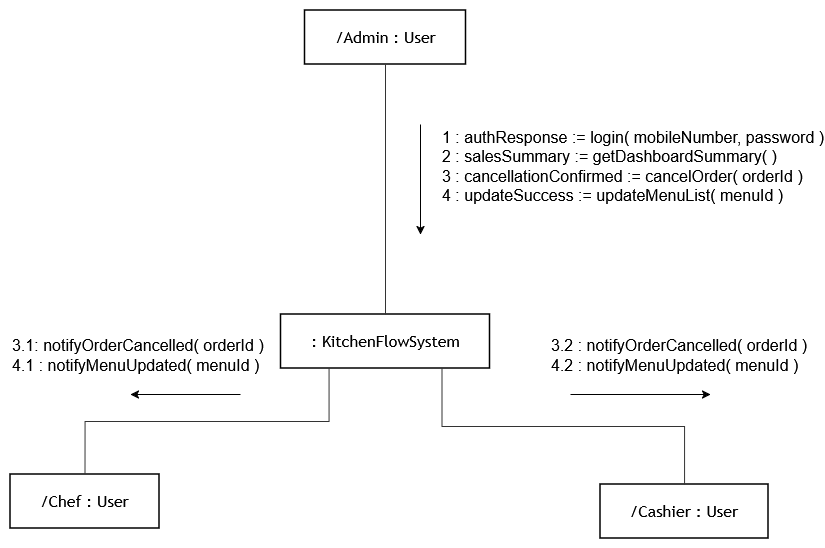

The diagram above was exported from draw.io. Its source (the exported page's mxGraphModel, read from the mxfile embedded in the PNG):
<mxGraphModel dx="2321" dy="853" grid="1" gridSize="10" guides="1" tooltips="1" connect="1" arrows="1" fold="1" page="1" pageScale="1" pageWidth="850" pageHeight="1100" math="0" shadow="0">
  <root>
    <mxCell id="0" />
    <mxCell id="1" parent="0" />
    <UserObject label="" mermaidData="{&#10;  &quot;data&quot;: &quot;\nflowchart TD\n    classDef default fill:#ffffff,stroke:#000000,stroke-width:1.5px,color:#000000;\n\n    Admin[\&quot;/Admin : User\&quot;]\n    System[\&quot;: KitchenFlowSystem\&quot;]\n    Chef[\&quot;/Chef : User\&quot;]\n    Cashier[\&quot;/Cashier : User\&quot;]\n\n    Admin --- |\&quot;1 : authResponse := login( mobileNumber, password ) ➔&lt;br/&gt;2 : salesSummary := getDashboardSummary( ) ➔&lt;br/&gt;3 : cancellationConfirmed := cancelOrder( orderId ) ➔&lt;br/&gt;6 : updateSuccess := updateMenuList( menuId ) ➔\&quot;| System\n\n    System --- |\&quot;4 : notifyOrderCancelled( orderId ) ➔&lt;br/&gt;7 : notifyMenuUpdated( menuId ) ➔\&quot;| Chef\n    System --- |\&quot;5 : notifyOrderCancelled( orderId ) ➔&lt;br/&gt;8 : notifyMenuUpdated( menuId ) ➔\&quot;| Cashier&quot;,&#10;  &quot;config&quot;: null&#10;}" id="t9VCRdJtbmejNR8wNH9N-57">
      <mxCell connectable="0" parent="1" style="group;transparentBounds=1;editIcon=1;lockedGroup=0;groupPadding=10;" vertex="1">
        <mxGeometry as="geometry" />
      </mxCell>
    </UserObject>
    <UserObject label="/Admin : User" mermaidId="n:Admin" mermaidBaseStyle="html=1;whiteSpace=wrap;strokeWidth=1.5;fillColor=default;strokeColor=default;fontColor=default;fontFamily=Trebuchet MS,Verdana,Arial,sans-serif;fontSize=16;" mermaidBaseValue="/Admin : User" id="t9VCRdJtbmejNR8wNH9N-58">
      <mxCell parent="t9VCRdJtbmejNR8wNH9N-57" style="html=1;whiteSpace=wrap;strokeWidth=1.5;fillColor=default;strokeColor=default;fontColor=default;fontFamily=Trebuchet MS,Verdana,Arial,sans-serif;fontSize=16;" vertex="1">
        <mxGeometry height="54" width="161" x="-245.5" y="186" as="geometry" />
      </mxCell>
    </UserObject>
    <UserObject label=": KitchenFlowSystem" mermaidId="n:System" mermaidBaseStyle="html=1;whiteSpace=wrap;strokeWidth=1.5;fillColor=default;strokeColor=default;fontColor=default;fontFamily=Trebuchet MS,Verdana,Arial,sans-serif;fontSize=16;" mermaidBaseValue=": KitchenFlowSystem" id="t9VCRdJtbmejNR8wNH9N-59">
      <mxCell parent="t9VCRdJtbmejNR8wNH9N-57" style="html=1;whiteSpace=wrap;strokeWidth=1.5;fillColor=default;strokeColor=default;fontColor=default;fontFamily=Trebuchet MS,Verdana,Arial,sans-serif;fontSize=16;" vertex="1">
        <mxGeometry height="54" width="209" x="-269.5" y="490" as="geometry" />
      </mxCell>
    </UserObject>
    <UserObject label="/Chef : User" mermaidId="n:Chef" mermaidBaseStyle="html=1;whiteSpace=wrap;strokeWidth=1.5;fillColor=default;strokeColor=default;fontColor=default;fontFamily=Trebuchet MS,Verdana,Arial,sans-serif;fontSize=16;" mermaidBaseValue="/Chef : User" id="t9VCRdJtbmejNR8wNH9N-60">
      <mxCell parent="t9VCRdJtbmejNR8wNH9N-57" style="html=1;whiteSpace=wrap;strokeWidth=1.5;fillColor=default;strokeColor=default;fontColor=default;fontFamily=Trebuchet MS,Verdana,Arial,sans-serif;fontSize=16;" vertex="1">
        <mxGeometry height="54" width="149" x="-540" y="650" as="geometry" />
      </mxCell>
    </UserObject>
    <UserObject label="/Cashier : User" mermaidId="n:Cashier" mermaidBaseStyle="html=1;whiteSpace=wrap;strokeWidth=1.5;fillColor=default;strokeColor=default;fontColor=default;fontFamily=Trebuchet MS,Verdana,Arial,sans-serif;fontSize=16;" mermaidBaseValue="/Cashier : User" id="t9VCRdJtbmejNR8wNH9N-61">
      <mxCell parent="t9VCRdJtbmejNR8wNH9N-57" style="html=1;whiteSpace=wrap;strokeWidth=1.5;fillColor=default;strokeColor=default;fontColor=default;fontFamily=Trebuchet MS,Verdana,Arial,sans-serif;fontSize=16;" vertex="1">
        <mxGeometry height="54" width="168" x="50" y="660" as="geometry" />
      </mxCell>
    </UserObject>
    <UserObject label="" mermaidId="e:Admin-&gt;System#0" mermaidBaseStyle="curved=1;startArrow=none;endArrow=none;strokeColor=light-dark(#333333,#cccccc);html=1;fontSize=16;labelBackgroundColor=light-dark(#E8E8E88D,#2a2a2a8D);fontFamily=Trebuchet MS,Verdana,Arial,sans-serif;fontColor=light-dark(#333333,#cccccc);exitX=0.5;exitY=1;entryX=0.5;entryY=0;" mermaidBaseValue="1 : authResponse := login( mobileNumber, password ) ➔&#10;2 : salesSummary := getDashboardSummary( ) ➔&#10;3 : cancellationConfirmed := cancelOrder( orderId ) ➔&#10;6 : updateSuccess := updateMenuList( menuId ) ➔" id="t9VCRdJtbmejNR8wNH9N-62">
      <mxCell edge="1" parent="t9VCRdJtbmejNR8wNH9N-57" source="t9VCRdJtbmejNR8wNH9N-58" style="startArrow=none;endArrow=none;strokeColor=light-dark(#333333,#cccccc);html=1;fontSize=16;labelBackgroundColor=light-dark(#E8E8E88D,#2a2a2a8D);fontFamily=Trebuchet MS,Verdana,Arial,sans-serif;fontColor=light-dark(#333333,#cccccc);exitX=0.5;exitY=1;entryX=0.5;entryY=0;rounded=0;edgeStyle=orthogonalEdgeStyle;" target="t9VCRdJtbmejNR8wNH9N-59">
        <mxGeometry relative="1" as="geometry" />
      </mxCell>
    </UserObject>
    <mxCell id="t9VCRdJtbmejNR8wNH9N-69" connectable="0" parent="t9VCRdJtbmejNR8wNH9N-62" style="edgeLabel;html=1;align=left;verticalAlign=middle;resizable=0;points=[];" value="&lt;div align=&quot;left&quot;&gt;&lt;font style=&quot;font-size: 16px;&quot;&gt;1 : authResponse := login( mobileNumber, password )&lt;/font&gt;&lt;br&gt;&lt;font style=&quot;font-size: 16px;&quot;&gt;2 : salesSummary := getDashboardSummary( )&lt;/font&gt;&lt;br&gt;&lt;font style=&quot;font-size: 16px;&quot;&gt;3 : cancellationConfirmed := cancelOrder( orderId )&lt;/font&gt;&lt;br&gt;&lt;font style=&quot;font-size: 16px;&quot;&gt;4 : updateSuccess := updateMenuList( menuId )&lt;/font&gt;&lt;/div&gt;" vertex="1">
      <mxGeometry relative="1" x="-0.148" y="3" as="geometry">
        <mxPoint x="52" y="-6" as="offset" />
      </mxGeometry>
    </mxCell>
    <UserObject label="" mermaidId="e:System-&gt;Chef#0" mermaidBaseStyle="curved=1;startArrow=none;endArrow=none;strokeColor=light-dark(#333333,#cccccc);html=1;fontSize=16;labelBackgroundColor=light-dark(#E8E8E88D,#2a2a2a8D);fontFamily=Trebuchet MS,Verdana,Arial,sans-serif;fontColor=light-dark(#333333,#cccccc);exitX=0.23;exitY=1;entryX=0.5;entryY=0;" mermaidBaseValue="4 : notifyOrderCancelled( orderId ) ➔&#10;7 : notifyMenuUpdated( menuId ) ➔" id="t9VCRdJtbmejNR8wNH9N-63">
      <mxCell edge="1" parent="t9VCRdJtbmejNR8wNH9N-57" source="t9VCRdJtbmejNR8wNH9N-59" style="startArrow=none;endArrow=none;strokeColor=light-dark(#333333,#cccccc);html=1;fontSize=16;labelBackgroundColor=light-dark(#E8E8E88D,#2a2a2a8D);fontFamily=Trebuchet MS,Verdana,Arial,sans-serif;fontColor=light-dark(#333333,#cccccc);exitX=0.23;exitY=1;entryX=0.5;entryY=0;rounded=0;edgeStyle=orthogonalEdgeStyle;" target="t9VCRdJtbmejNR8wNH9N-60">
        <mxGeometry relative="1" as="geometry" />
      </mxCell>
    </UserObject>
    <mxCell id="t9VCRdJtbmejNR8wNH9N-65" connectable="0" parent="t9VCRdJtbmejNR8wNH9N-63" style="edgeLabel;html=1;align=left;verticalAlign=middle;resizable=0;points=[];" value="&lt;div align=&quot;left&quot;&gt;&lt;font style=&quot;font-size: 16px;&quot;&gt;3.1: notifyOrderCancelled( orderId )&lt;/font&gt;&lt;br&gt;&lt;font style=&quot;font-size: 16px;&quot;&gt;4.1 : notifyMenuUpdated( menuId )&lt;/font&gt;&lt;/div&gt;" vertex="1">
      <mxGeometry relative="1" x="0.3245" y="6" as="geometry">
        <mxPoint x="-140" y="-73" as="offset" />
      </mxGeometry>
    </mxCell>
    <UserObject label="" mermaidId="e:System-&gt;Cashier#0" mermaidBaseStyle="curved=1;startArrow=none;endArrow=none;strokeColor=light-dark(#333333,#cccccc);html=1;fontSize=16;labelBackgroundColor=light-dark(#E8E8E88D,#2a2a2a8D);fontFamily=Trebuchet MS,Verdana,Arial,sans-serif;fontColor=light-dark(#333333,#cccccc);exitX=0.77;exitY=1;entryX=0.5;entryY=0;" mermaidBaseValue="5 : notifyOrderCancelled( orderId ) ➔&#10;8 : notifyMenuUpdated( menuId ) ➔" id="t9VCRdJtbmejNR8wNH9N-64">
      <mxCell edge="1" parent="t9VCRdJtbmejNR8wNH9N-57" source="t9VCRdJtbmejNR8wNH9N-59" style="startArrow=none;endArrow=none;strokeColor=light-dark(#333333,#cccccc);html=1;fontSize=16;labelBackgroundColor=light-dark(#E8E8E88D,#2a2a2a8D);fontFamily=Trebuchet MS,Verdana,Arial,sans-serif;fontColor=light-dark(#333333,#cccccc);exitX=0.77;exitY=1;entryX=0.5;entryY=0;rounded=0;edgeStyle=orthogonalEdgeStyle;" target="t9VCRdJtbmejNR8wNH9N-61">
        <mxGeometry relative="1" as="geometry" />
      </mxCell>
    </UserObject>
    <mxCell id="t9VCRdJtbmejNR8wNH9N-67" connectable="0" parent="t9VCRdJtbmejNR8wNH9N-64" style="edgeLabel;html=1;align=left;verticalAlign=middle;resizable=0;points=[];" value="&lt;div align=&quot;left&quot;&gt;&lt;font style=&quot;font-size: 16px;&quot;&gt;3.2 : notifyOrderCancelled( orderId )&lt;/font&gt;&lt;br&gt;&lt;font style=&quot;font-size: 16px;&quot;&gt;4.2 : notifyMenuUpdated( menuId )&lt;/font&gt;&lt;/div&gt;" vertex="1">
      <mxGeometry relative="1" x="0.0924" y="4" as="geometry">
        <mxPoint x="-30" y="-68" as="offset" />
      </mxGeometry>
    </mxCell>
    <mxCell id="t9VCRdJtbmejNR8wNH9N-66" edge="1" parent="t9VCRdJtbmejNR8wNH9N-57" style="endArrow=classic;html=1;rounded=0;" value="">
      <mxGeometry height="50" relative="1" width="50" as="geometry">
        <mxPoint x="-310" y="570" as="sourcePoint" />
        <mxPoint x="-420" y="570" as="targetPoint" />
      </mxGeometry>
    </mxCell>
    <mxCell id="t9VCRdJtbmejNR8wNH9N-68" edge="1" parent="t9VCRdJtbmejNR8wNH9N-57" style="endArrow=classic;html=1;rounded=0;" value="">
      <mxGeometry height="50" relative="1" width="50" as="geometry">
        <mxPoint x="20" y="570" as="sourcePoint" />
        <mxPoint x="160" y="570" as="targetPoint" />
      </mxGeometry>
    </mxCell>
    <mxCell id="t9VCRdJtbmejNR8wNH9N-70" edge="1" parent="1" style="endArrow=classic;html=1;rounded=0;" value="">
      <mxGeometry height="50" relative="1" width="50" as="geometry">
        <mxPoint x="-130" y="300" as="sourcePoint" />
        <mxPoint x="-130" y="410" as="targetPoint" />
      </mxGeometry>
    </mxCell>
  </root>
</mxGraphModel>